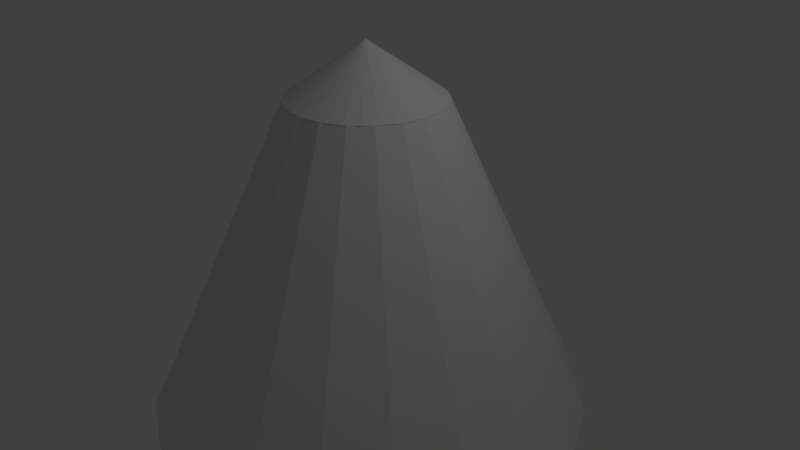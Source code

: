 # Source: SpinTop.blend  (saved by Blender 2.78.0; exported with 4.5.12 LTS)
import bpy
from mathutils import Matrix  # noqa: F401  (used for matrix-valued properties, if any)

bpy.ops.wm.read_factory_settings(use_empty=True)
scene = bpy.context.scene
scene.name = 'Scene'

# ---- collections
col_collection_1 = bpy.data.collections.new('Collection 1'); scene.collection.children.link(col_collection_1)

# ---- world
world_world = bpy.data.worlds.new('World'); scene.world = world_world
world_world.color = (0.05088, 0.05088, 0.05088)
world_world.use_sun_shadow = False
world_world.sun_shadow_jitter_overblur = 0.0
world_world.cycles.sampling_method = 'MANUAL'

# ---- cameras
cam_camera = bpy.data.cameras.new('Camera')
cam_camera.clip_end = 100.0
cam_camera.lens = 35.0
cam_camera.sensor_width = 32.0
cam_camera.sensor_height = 18.0
cam_camera.ortho_scale = 7.314
cam_camera.dof.focus_distance = 0.0
cam_camera.dof.aperture_fstop = 128.0

# ---- lights
light_lamp = bpy.data.lights.new('Lamp', 'POINT')
light_lamp.transmission_factor = 0.0
light_lamp.cutoff_distance = 30.0
light_lamp.energy = 100.0
light_lamp.shadow_buffer_clip_start = 1.001
light_lamp.shadow_soft_size = 0.1
light_lamp.shadow_maximum_resolution = 0.006
light_lamp.use_absolute_resolution = True

# ---- meshes
me_cone_001 = bpy.data.meshes.new('Cone.001')
me_cone_001.from_pydata([(0.0, 1.0, -1.0), (0.0, 0.0, 1.0), (0.9511, 0.309, -1.0), (0.5878, -0.809, -1.0), (-0.5878, -0.809, -1.0), (-0.9511, 0.309, -1.0)], [], [(0, 1, 2), (2, 1, 3), (3, 1, 4), (4, 1, 5), (5, 1, 0), (0, 2, 3, 4, 5)])
me_cone_001.use_remesh_preserve_volume = False
me_cone_001.use_remesh_preserve_attributes = False
me_cone_001.use_mirror_vertex_groups = False
me_cone_001.update()
me_cone_003 = bpy.data.meshes.new('Cone.003')
me_cone_003.from_pydata([(0.0, 1.0, -1.0), (0.0, 0.0, 1.0), (0.309, 0.9511, -1.0), (0.5878, 0.809, -1.0), (0.809, 0.5878, -1.0), (0.9511, 0.309, -1.0), (1.0, -4.371e-08, -1.0), (0.9511, -0.309, -1.0), (0.809, -0.5878, -1.0), (0.5878, -0.809, -1.0), (0.309, -0.9511, -1.0), (-3.258e-07, -1.0, -1.0), (-0.309, -0.9511, -1.0), (-0.5878, -0.809, -1.0), (-0.809, -0.5878, -1.0), (-0.9511, -0.309, -1.0), (-1.0, 9.656e-07, -1.0), (-0.9511, 0.309, -1.0), (-0.809, 0.5878, -1.0), (-0.5878, 0.809, -1.0), (-0.309, 0.9511, -1.0)], [], [(0, 1, 2), (2, 1, 3), (3, 1, 4), (4, 1, 5), (5, 1, 6), (6, 1, 7), (7, 1, 8), (8, 1, 9), (9, 1, 10), (10, 1, 11), (11, 1, 12), (12, 1, 13), (13, 1, 14), (14, 1, 15), (15, 1, 16), (16, 1, 17), (17, 1, 18), (18, 1, 19), (19, 1, 20), (20, 1, 0), (0, 2, 3, 4, 5, 6, 7, 8, 9, 10, 11, 12, 13, 14, 15, 16, 17, 18, 19, 20)])
me_cone_003.use_remesh_preserve_volume = False
me_cone_003.use_remesh_preserve_attributes = False
me_cone_003.use_mirror_vertex_groups = False
me_cone_003.update()
me_cone_002 = bpy.data.meshes.new('Cone.002')
me_cone_002.from_pydata([(0.0, 1.0, -1.0), (0.0, 0.0, 1.0), (0.9511, 0.309, -1.0), (0.5878, -0.809, -1.0), (-0.5878, -0.809, -1.0), (-0.9511, 0.309, -1.0)], [], [(0, 1, 2), (2, 1, 3), (3, 1, 4), (4, 1, 5), (5, 1, 0), (0, 2, 3, 4, 5)])
me_cone_002.use_remesh_preserve_volume = False
me_cone_002.use_remesh_preserve_attributes = False
me_cone_002.use_mirror_vertex_groups = False
me_cone_002.update()
me_cylinder_003 = bpy.data.meshes.new('Cylinder.003')
me_cylinder_003.from_pydata([(4.645e-08, 0.4453, -1.0), (0.0, 1.0, 1.0), (0.05581, 0.4418, -1.0), (0.1253, 0.9921, 1.0), (0.1107, 0.4313, -1.0), (0.2487, 0.9686, 1.0), (0.1639, 0.4141, -1.0), (0.3681, 0.9298, 1.0), (0.2145, 0.3902, -1.0), (0.4818, 0.8763, 1.0), (0.2618, 0.3603, -1.0), (0.5878, 0.809, 1.0), (0.3048, 0.3246, -1.0), (0.6845, 0.729, 1.0), (0.3431, 0.2839, -1.0), (0.7705, 0.6374, 1.0), (0.376, 0.2386, -1.0), (0.8443, 0.5358, 1.0), (0.4029, 0.1896, -1.0), (0.9048, 0.4258, 1.0), (0.4235, 0.1376, -1.0), (0.9511, 0.309, 1.0), (0.4374, 0.08345, -1.0), (0.9823, 0.1874, 1.0), (0.4444, 0.02796, -1.0), (0.998, 0.06279, 1.0), (0.4444, -0.02796, -1.0), (0.998, -0.06279, 1.0), (0.4374, -0.08345, -1.0), (0.9823, -0.1874, 1.0), (0.4235, -0.1376, -1.0), (0.9511, -0.309, 1.0), (0.4029, -0.1896, -1.0), (0.9048, -0.4258, 1.0), (0.376, -0.2386, -1.0), (0.8443, -0.5358, 1.0), (0.3431, -0.2839, -1.0), (0.7705, -0.6374, 1.0), (0.3048, -0.3246, -1.0), (0.6845, -0.729, 1.0), (0.2618, -0.3603, -1.0), (0.5878, -0.809, 1.0), (0.2145, -0.3902, -1.0), (0.4818, -0.8763, 1.0), (0.1639, -0.4141, -1.0), (0.3681, -0.9298, 1.0), (0.1107, -0.4313, -1.0), (0.2487, -0.9686, 1.0), (0.05581, -0.4418, -1.0), (0.1253, -0.9921, 1.0), (-3.11e-07, -0.4453, -1.0), (-8.027e-07, -1.0, 1.0), (-0.05581, -0.4418, -1.0), (-0.1253, -0.9921, 1.0), (-0.1107, -0.4313, -1.0), (-0.2487, -0.9686, 1.0), (-0.1639, -0.4141, -1.0), (-0.3681, -0.9298, 1.0), (-0.2145, -0.3902, -1.0), (-0.4818, -0.8763, 1.0), (-0.2618, -0.3603, -1.0), (-0.5878, -0.809, 1.0), (-0.3048, -0.3246, -1.0), (-0.6845, -0.729, 1.0), (-0.3431, -0.2839, -1.0), (-0.7705, -0.6374, 1.0), (-0.376, -0.2386, -1.0), (-0.8443, -0.5358, 1.0), (-0.4029, -0.1896, -1.0), (-0.9048, -0.4258, 1.0), (-0.4235, -0.1376, -1.0), (-0.9511, -0.309, 1.0), (-0.4374, -0.08344, -1.0), (-0.9823, -0.1874, 1.0), (-0.4444, -0.02796, -1.0), (-0.998, -0.06279, 1.0), (-0.4444, 0.02796, -1.0), (-0.998, 0.06279, 1.0), (-0.4374, 0.08345, -1.0), (-0.9823, 0.1874, 1.0), (-0.4235, 0.1376, -1.0), (-0.9511, 0.309, 1.0), (-0.4029, 0.1896, -1.0), (-0.9048, 0.4258, 1.0), (-0.376, 0.2386, -1.0), (-0.8443, 0.5358, 1.0), (-0.3431, 0.2839, -1.0), (-0.7705, 0.6374, 1.0), (-0.3048, 0.3246, -1.0), (-0.6845, 0.729, 1.0), (-0.2618, 0.3603, -1.0), (-0.5878, 0.809, 1.0), (-0.2145, 0.3902, -1.0), (-0.4818, 0.8763, 1.0), (-0.1639, 0.4141, -1.0), (-0.3681, 0.9298, 1.0), (-0.1107, 0.4313, -1.0), (-0.2487, 0.9686, 1.0), (-0.05581, 0.4418, -1.0), (-0.1253, 0.9921, 1.0)], [], [(0, 1, 3, 2), (2, 3, 5, 4), (4, 5, 7, 6), (6, 7, 9, 8), (8, 9, 11, 10), (10, 11, 13, 12), (12, 13, 15, 14), (14, 15, 17, 16), (16, 17, 19, 18), (18, 19, 21, 20), (20, 21, 23, 22), (22, 23, 25, 24), (24, 25, 27, 26), (26, 27, 29, 28), (28, 29, 31, 30), (30, 31, 33, 32), (32, 33, 35, 34), (34, 35, 37, 36), (36, 37, 39, 38), (38, 39, 41, 40), (40, 41, 43, 42), (42, 43, 45, 44), (44, 45, 47, 46), (46, 47, 49, 48), (48, 49, 51, 50), (50, 51, 53, 52), (52, 53, 55, 54), (54, 55, 57, 56), (56, 57, 59, 58), (58, 59, 61, 60), (60, 61, 63, 62), (62, 63, 65, 64), (64, 65, 67, 66), (66, 67, 69, 68), (68, 69, 71, 70), (70, 71, 73, 72), (72, 73, 75, 74), (74, 75, 77, 76), (76, 77, 79, 78), (78, 79, 81, 80), (80, 81, 83, 82), (82, 83, 85, 84), (84, 85, 87, 86), (86, 87, 89, 88), (88, 89, 91, 90), (90, 91, 93, 92), (92, 93, 95, 94), (94, 95, 97, 96), (3, 1, 99, 97, 95, 93, 91, 89, 87, 85, 83, 81, 79, 77, 75, 73, 71, 69, 67, 65, 63, 61, 59, 57, 55, 53, 51, 49, 47, 45, 43, 41, 39, 37, 35, 33, 31, 29, 27, 25, 23, 21, 19, 17, 15, 13, 11, 9, 7, 5), (96, 97, 99, 98), (98, 99, 1, 0), (0, 2, 4, 6, 8, 10, 12, 14, 16, 18, 20, 22, 24, 26, 28, 30, 32, 34, 36, 38, 40, 42, 44, 46, 48, 50, 52, 54, 56, 58, 60, 62, 64, 66, 68, 70, 72, 74, 76, 78, 80, 82, 84, 86, 88, 90, 92, 94, 96, 98)])
me_cylinder_003.use_remesh_preserve_volume = False
me_cylinder_003.use_remesh_preserve_attributes = False
me_cylinder_003.use_mirror_vertex_groups = False
me_cylinder_003.update()
me_cylinder_002 = bpy.data.meshes.new('Cylinder.002')
me_cylinder_002.from_pydata([(-1.117e-07, 2.923, -1.0), (0.0, 1.0, 1.0), (0.9032, 2.78, -1.0), (0.309, 0.9511, 1.0), (1.718, 2.365, -1.0), (0.5878, 0.809, 1.0), (2.365, 1.718, -1.0), (0.809, 0.5878, 1.0), (2.78, 0.9032, -1.0), (0.9511, 0.309, 1.0), (2.923, -6.894e-07, -1.0), (1.0, -4.371e-08, 1.0), (2.78, -0.9032, -1.0), (0.9511, -0.309, 1.0), (2.365, -1.718, -1.0), (0.809, -0.5878, 1.0), (1.718, -2.365, -1.0), (0.5878, -0.809, 1.0), (0.9032, -2.78, -1.0), (0.309, -0.9511, 1.0), (-1.064e-06, -2.923, -1.0), (-3.258e-07, -1.0, 1.0), (-0.9032, -2.78, -1.0), (-0.309, -0.9511, 1.0), (-1.718, -2.365, -1.0), (-0.5878, -0.809, 1.0), (-2.365, -1.718, -1.0), (-0.809, -0.5878, 1.0), (-2.78, -0.9032, -1.0), (-0.9511, -0.309, 1.0), (-2.923, 2.261e-06, -1.0), (-1.0, 9.656e-07, 1.0), (-2.78, 0.9032, -1.0), (-0.9511, 0.309, 1.0), (-2.365, 1.718, -1.0), (-0.809, 0.5878, 1.0), (-1.718, 2.365, -1.0), (-0.5878, 0.809, 1.0), (-0.9032, 2.78, -1.0), (-0.309, 0.9511, 1.0)], [], [(0, 1, 3, 2), (2, 3, 5, 4), (4, 5, 7, 6), (6, 7, 9, 8), (8, 9, 11, 10), (10, 11, 13, 12), (12, 13, 15, 14), (14, 15, 17, 16), (16, 17, 19, 18), (18, 19, 21, 20), (20, 21, 23, 22), (22, 23, 25, 24), (24, 25, 27, 26), (26, 27, 29, 28), (28, 29, 31, 30), (30, 31, 33, 32), (32, 33, 35, 34), (34, 35, 37, 36), (3, 1, 39, 37, 35, 33, 31, 29, 27, 25, 23, 21, 19, 17, 15, 13, 11, 9, 7, 5), (36, 37, 39, 38), (38, 39, 1, 0), (0, 2, 4, 6, 8, 10, 12, 14, 16, 18, 20, 22, 24, 26, 28, 30, 32, 34, 36, 38)])
me_cylinder_002.use_remesh_preserve_volume = False
me_cylinder_002.use_remesh_preserve_attributes = False
me_cylinder_002.use_mirror_vertex_groups = False
me_cylinder_002.update()
me_cone = bpy.data.meshes.new('Cone')
me_cone.from_pydata([(0.0, 1.0, -1.0), (0.0, 0.0, 1.0), (0.1951, 0.9808, -1.0), (0.3827, 0.9239, -1.0), (0.5556, 0.8315, -1.0), (0.7071, 0.7071, -1.0), (0.8315, 0.5556, -1.0), (0.9239, 0.3827, -1.0), (0.9808, 0.1951, -1.0), (1.0, 7.55e-08, -1.0), (0.9808, -0.1951, -1.0), (0.9239, -0.3827, -1.0), (0.8315, -0.5556, -1.0), (0.7071, -0.7071, -1.0), (0.5556, -0.8315, -1.0), (0.3827, -0.9239, -1.0), (0.1951, -0.9808, -1.0), (-3.258e-07, -1.0, -1.0), (-0.1951, -0.9808, -1.0), (-0.3827, -0.9239, -1.0), (-0.5556, -0.8315, -1.0), (-0.7071, -0.7071, -1.0), (-0.8315, -0.5556, -1.0), (-0.9239, -0.3827, -1.0), (-0.9808, -0.1951, -1.0), (-1.0, 9.656e-07, -1.0), (-0.9808, 0.1951, -1.0), (-0.9239, 0.3827, -1.0), (-0.8315, 0.5556, -1.0), (-0.7071, 0.7071, -1.0), (-0.5556, 0.8315, -1.0), (-0.3827, 0.9239, -1.0), (-0.1951, 0.9808, -1.0)], [], [(0, 1, 2), (2, 1, 3), (3, 1, 4), (4, 1, 5), (5, 1, 6), (6, 1, 7), (7, 1, 8), (8, 1, 9), (9, 1, 10), (10, 1, 11), (11, 1, 12), (12, 1, 13), (13, 1, 14), (14, 1, 15), (15, 1, 16), (16, 1, 17), (17, 1, 18), (18, 1, 19), (19, 1, 20), (20, 1, 21), (21, 1, 22), (22, 1, 23), (23, 1, 24), (24, 1, 25), (25, 1, 26), (26, 1, 27), (27, 1, 28), (28, 1, 29), (29, 1, 30), (30, 1, 31), (31, 1, 32), (32, 1, 0), (0, 2, 3, 4, 5, 6, 7, 8, 9, 10, 11, 12, 13, 14, 15, 16, 17, 18, 19, 20, 21, 22, 23, 24, 25, 26, 27, 28, 29, 30, 31, 32)])
me_cone.use_remesh_preserve_volume = False
me_cone.use_remesh_preserve_attributes = False
me_cone.use_mirror_vertex_groups = False
me_cone.update()

# ---- objects
ob_cone_003 = bpy.data.objects.new('Cone.003', me_cone_001)
ob_cone_002 = bpy.data.objects.new('Cone.002', me_cone_003)
ob_cone_001 = bpy.data.objects.new('Cone.001', me_cone_002)
ob_cylinder = bpy.data.objects.new('Cylinder', me_cylinder_003)
ob_cylinder_001 = bpy.data.objects.new('Cylinder.001', me_cylinder_002)
ob_cone = bpy.data.objects.new('Cone', me_cone)
ob_lamp = bpy.data.objects.new('Lamp', light_lamp)
ob_camera = bpy.data.objects.new('Camera', cam_camera)

# ---- transforms, parenting, visibility, modifiers, constraints
ob_cone_003.location = (0.0, 0.0, -3.062)
ob_cone_003.rotation_euler = (0.0, 3.142, 0.6283)
ob_cone_003.scale = (1.1, 1.1, 0.45)
ob_cone_003.lineart.crease_threshold = 0.0
ob_cone_002.location = (0.0, 0.0, -2.5)
ob_cone_002.rotation_euler = (0.0, 3.142, 0.0)
ob_cone_002.scale = (2.91, 2.91, 0.4)
ob_cone_002.lineart.crease_threshold = 0.0
ob_cone_001.location = (0.0, 0.0, -2.6)
ob_cone_001.rotation_euler = (0.0, 3.142, 0.0)
ob_cone_001.scale = (2.91, 2.91, 0.5)
ob_cone_001.lineart.crease_threshold = 0.0
ob_cylinder.location = (0.0, 0.0, -3.492)
ob_cylinder.scale = (0.45, 0.45, 2.0)
ob_cylinder.lineart.crease_threshold = 0.0
ob_cylinder_001.location = (0.0, 0.0, 0.0)
ob_cylinder_001.scale = (1.0, 1.0, 2.1)
ob_cylinder_001.lineart.crease_threshold = 0.0
ob_cone.location = (0.0, 0.0, 2.45)
ob_cone.scale = (1.0, 1.0, 0.35)
ob_cone.lineart.crease_threshold = 0.0
ob_lamp.location = (4.076, 1.005, 5.904)
ob_lamp.rotation_euler = (0.6503, 0.05522, 1.866)
ob_lamp.lock_rotations_4d = False
ob_lamp.empty_display_type = 'ARROWS'
ob_lamp.color = (0.0, 0.0, 0.0, 0.0)
ob_lamp.lineart.crease_threshold = 0.0
ob_camera.location = (7.481, -6.508, 5.344)
ob_camera.rotation_euler = (1.109, 0.0, 0.8149)
ob_camera.lock_rotations_4d = False
ob_camera.empty_display_type = 'ARROWS'
ob_camera.color = (0.0, 0.0, 0.0, 0.0)
ob_camera.display_type = 'WIRE'
ob_camera.lineart.crease_threshold = 0.0

# ---- collection membership
col_collection_1.objects.link(ob_cone_003)
col_collection_1.objects.link(ob_cone_002)
col_collection_1.objects.link(ob_cone_001)
col_collection_1.objects.link(ob_cylinder)
col_collection_1.objects.link(ob_cylinder_001)
col_collection_1.objects.link(ob_cone)
col_collection_1.objects.link(ob_lamp)
col_collection_1.objects.link(ob_camera)

# ---- scene / render settings (as saved in the file)
scene.camera = ob_camera
scene.frame_start = 1; scene.frame_end = 250; scene.frame_set(1)
scene.render.engine = 'BLENDER_EEVEE_NEXT'
scene.render.resolution_percentage = 50
scene.render.dither_intensity = 0.0
scene.cycles.use_denoising = False
scene.cycles.samples = 128
scene.cycles.sampling_pattern = 'TABULATED_SOBOL'
scene.cycles.light_sampling_threshold = 0.0
scene.cycles.use_adaptive_sampling = False
scene.cycles.use_light_tree = False
scene.cycles.blur_glossy = 0.0
scene.cycles.sample_clamp_indirect = 0.0
scene.view_settings.view_transform = 'Standard'
bpy.context.view_layer.update()
